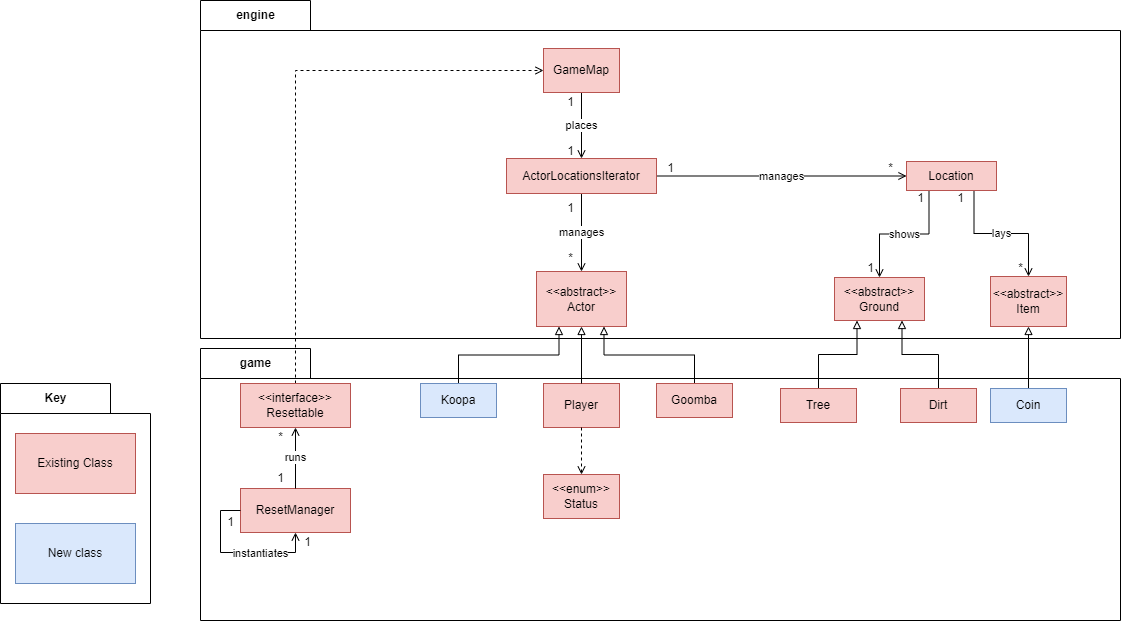

The diagram above was exported from draw.io. Its source (the exported page's mxGraphModel, read from the mxfile embedded in the PNG):
<mxGraphModel dx="1422" dy="1912" grid="1" gridSize="10" guides="1" tooltips="1" connect="1" arrows="1" fold="1" page="1" pageScale="1" pageWidth="827" pageHeight="1169" math="0" shadow="0">
  <root>
    <mxCell id="0" />
    <mxCell id="1" parent="0" />
    <mxCell id="JazShcK8NjF-pTPaOR8B-26" value="engine" style="shape=folder;fontStyle=1;tabWidth=110;tabHeight=30;tabPosition=left;html=1;boundedLbl=1;labelInHeader=1;container=1;collapsible=0;" vertex="1" parent="1">
      <mxGeometry x="730" y="-248" width="920" height="338" as="geometry" />
    </mxCell>
    <mxCell id="JazShcK8NjF-pTPaOR8B-27" value="" style="html=1;strokeColor=none;resizeWidth=1;resizeHeight=1;fillColor=none;part=1;connectable=0;allowArrows=0;deletable=0;" vertex="1" parent="JazShcK8NjF-pTPaOR8B-26">
      <mxGeometry width="920.0000000000001" height="236.6" relative="1" as="geometry">
        <mxPoint y="30" as="offset" />
      </mxGeometry>
    </mxCell>
    <mxCell id="JazShcK8NjF-pTPaOR8B-31" value="1" style="text;html=1;align=center;verticalAlign=middle;resizable=0;points=[];autosize=1;strokeColor=none;fillColor=none;" vertex="1" parent="JazShcK8NjF-pTPaOR8B-26">
      <mxGeometry x="460" y="158" width="20" height="20" as="geometry" />
    </mxCell>
    <mxCell id="JazShcK8NjF-pTPaOR8B-32" value="*&lt;span style=&quot;color: rgba(0 , 0 , 0 , 0) ; font-family: monospace ; font-size: 0px&quot;&gt;%3CmxGraphModel%3E%3Croot%3E%3CmxCell%20id%3D%220%22%2F%3E%3CmxCell%20id%3D%221%22%20parent%3D%220%22%2F%3E%3CmxCell%20id%3D%222%22%20value%3D%221%22%20style%3D%22text%3Bhtml%3D1%3Balign%3Dcenter%3BverticalAlign%3Dmiddle%3Bresizable%3D0%3Bpoints%3D%5B%5D%3Bautosize%3D1%3BstrokeColor%3Dnone%3BfillColor%3Dnone%3B%22%20vertex%3D%221%22%20parent%3D%221%22%3E%3CmxGeometry%20x%3D%221190%22%20y%3D%22-90%22%20width%3D%2220%22%20height%3D%2220%22%20as%3D%22geometry%22%2F%3E%3C%2FmxCell%3E%3C%2Froot%3E%3C%2FmxGraphModel%3E&lt;/span&gt;" style="text;html=1;align=center;verticalAlign=middle;resizable=0;points=[];autosize=1;strokeColor=none;fillColor=none;" vertex="1" parent="JazShcK8NjF-pTPaOR8B-26">
      <mxGeometry x="680" y="158" width="20" height="20" as="geometry" />
    </mxCell>
    <mxCell id="JazShcK8NjF-pTPaOR8B-33" value="1" style="text;html=1;align=center;verticalAlign=middle;resizable=0;points=[];autosize=1;strokeColor=none;fillColor=none;" vertex="1" parent="JazShcK8NjF-pTPaOR8B-26">
      <mxGeometry x="710" y="188" width="20" height="20" as="geometry" />
    </mxCell>
    <mxCell id="JazShcK8NjF-pTPaOR8B-34" value="1" style="text;html=1;align=center;verticalAlign=middle;resizable=0;points=[];autosize=1;strokeColor=none;fillColor=none;" vertex="1" parent="JazShcK8NjF-pTPaOR8B-26">
      <mxGeometry x="660" y="258" width="20" height="20" as="geometry" />
    </mxCell>
    <mxCell id="JazShcK8NjF-pTPaOR8B-35" value="1" style="text;html=1;align=center;verticalAlign=middle;resizable=0;points=[];autosize=1;strokeColor=none;fillColor=none;" vertex="1" parent="JazShcK8NjF-pTPaOR8B-26">
      <mxGeometry x="750" y="188" width="20" height="20" as="geometry" />
    </mxCell>
    <mxCell id="JazShcK8NjF-pTPaOR8B-36" value="*" style="text;html=1;align=center;verticalAlign=middle;resizable=0;points=[];autosize=1;strokeColor=none;fillColor=none;" vertex="1" parent="JazShcK8NjF-pTPaOR8B-26">
      <mxGeometry x="810" y="258" width="20" height="20" as="geometry" />
    </mxCell>
    <mxCell id="JazShcK8NjF-pTPaOR8B-43" value="1" style="text;html=1;align=center;verticalAlign=middle;resizable=0;points=[];autosize=1;strokeColor=none;fillColor=none;" vertex="1" parent="JazShcK8NjF-pTPaOR8B-26">
      <mxGeometry x="360" y="198" width="20" height="20" as="geometry" />
    </mxCell>
    <mxCell id="JazShcK8NjF-pTPaOR8B-44" value="*" style="text;html=1;align=center;verticalAlign=middle;resizable=0;points=[];autosize=1;strokeColor=none;fillColor=none;" vertex="1" parent="JazShcK8NjF-pTPaOR8B-26">
      <mxGeometry x="360" y="248" width="20" height="20" as="geometry" />
    </mxCell>
    <mxCell id="JazShcK8NjF-pTPaOR8B-24" value="game" style="shape=folder;fontStyle=1;tabWidth=110;tabHeight=30;tabPosition=left;html=1;boundedLbl=1;labelInHeader=1;container=1;collapsible=0;" vertex="1" parent="1">
      <mxGeometry x="730" y="100" width="920" height="272" as="geometry" />
    </mxCell>
    <mxCell id="JazShcK8NjF-pTPaOR8B-25" value="" style="html=1;strokeColor=none;resizeWidth=1;resizeHeight=1;fillColor=none;part=1;connectable=0;allowArrows=0;deletable=0;" vertex="1" parent="JazShcK8NjF-pTPaOR8B-24">
      <mxGeometry width="920.0000000000001" height="190.4" relative="1" as="geometry">
        <mxPoint y="30" as="offset" />
      </mxGeometry>
    </mxCell>
    <mxCell id="XH64SsbwDNaX5XJgyYfb-13" value="Player" style="rounded=0;whiteSpace=wrap;html=1;fillColor=#f8cecc;strokeColor=#b85450;" parent="JazShcK8NjF-pTPaOR8B-24" vertex="1">
      <mxGeometry x="343" y="35" width="76" height="44" as="geometry" />
    </mxCell>
    <mxCell id="XH64SsbwDNaX5XJgyYfb-1" value="ResetManager" style="rounded=0;whiteSpace=wrap;html=1;fillColor=#f8cecc;strokeColor=#b85450;" parent="JazShcK8NjF-pTPaOR8B-24" vertex="1">
      <mxGeometry x="40" y="140" width="110" height="44" as="geometry" />
    </mxCell>
    <mxCell id="XH64SsbwDNaX5XJgyYfb-2" value="instantiates" style="edgeStyle=orthogonalEdgeStyle;rounded=0;orthogonalLoop=1;jettySize=auto;html=1;exitX=0;exitY=0.5;exitDx=0;exitDy=0;entryX=0.5;entryY=1;entryDx=0;entryDy=0;endArrow=open;endFill=0;" parent="JazShcK8NjF-pTPaOR8B-24" source="XH64SsbwDNaX5XJgyYfb-1" target="XH64SsbwDNaX5XJgyYfb-1" edge="1">
      <mxGeometry x="0.2994" y="-1" relative="1" as="geometry">
        <mxPoint as="offset" />
      </mxGeometry>
    </mxCell>
    <mxCell id="JazShcK8NjF-pTPaOR8B-37" value="&lt;span style=&quot;color: rgba(0 , 0 , 0 , 0) ; font-family: monospace ; font-size: 0px&quot;&gt;%3CmxGraphModel%3E%3Croot%3E%3CmxCell%20id%3D%220%22%2F%3E%3CmxCell%20id%3D%221%22%20parent%3D%220%22%2F%3E%3CmxCell%20id%3D%222%22%20value%3D%221%22%20style%3D%22text%3Bhtml%3D1%3Balign%3Dcenter%3BverticalAlign%3Dmiddle%3Bresizable%3D0%3Bpoints%3D%5B%5D%3Bautosize%3D1%3BstrokeColor%3Dnone%3BfillColor%3Dnone%3B%22%20vertex%3D%221%22%20parent%3D%221%22%3E%3CmxGeometry%20x%3D%221440%22%20y%3D%22-60%22%20width%3D%2220%22%20height%3D%2220%22%20as%3D%22geometry%22%2F%3E%3C%2FmxCell%3E%3C%2Froot%3E%3C%2FmxGraphModel%3E&lt;/span&gt;*" style="text;html=1;align=center;verticalAlign=middle;resizable=0;points=[];autosize=1;strokeColor=none;fillColor=none;" vertex="1" parent="JazShcK8NjF-pTPaOR8B-24">
      <mxGeometry x="70" y="79" width="20" height="20" as="geometry" />
    </mxCell>
    <mxCell id="JazShcK8NjF-pTPaOR8B-39" value="&lt;span style=&quot;color: rgba(0 , 0 , 0 , 0) ; font-family: monospace ; font-size: 0px&quot;&gt;%3CmxGraphModel%3E%3Croot%3E%3CmxCell%20id%3D%220%22%2F%3E%3CmxCell%20id%3D%221%22%20parent%3D%220%22%2F%3E%3CmxCell%20id%3D%222%22%20value%3D%221%22%20style%3D%22text%3Bhtml%3D1%3Balign%3Dcenter%3BverticalAlign%3Dmiddle%3Bresizable%3D0%3Bpoints%3D%5B%5D%3Bautosize%3D1%3BstrokeColor%3Dnone%3BfillColor%3Dnone%3B%22%20vertex%3D%221%22%20parent%3D%221%22%3E%3CmxGeometry%20x%3D%221440%22%20y%3D%22-60%22%20width%3D%2220%22%20height%3D%2220%22%20as%3D%22geometry%22%2F%3E%3C%2FmxCell%3E%3C%2Froot%3E%3C%2FmxGraphModel%3E&lt;/span&gt;1" style="text;html=1;align=center;verticalAlign=middle;resizable=0;points=[];autosize=1;strokeColor=none;fillColor=none;" vertex="1" parent="JazShcK8NjF-pTPaOR8B-24">
      <mxGeometry x="70" y="120" width="20" height="20" as="geometry" />
    </mxCell>
    <mxCell id="JazShcK8NjF-pTPaOR8B-40" value="&lt;span style=&quot;color: rgba(0 , 0 , 0 , 0) ; font-family: monospace ; font-size: 0px&quot;&gt;%3CmxGraphModel%3E%3Croot%3E%3CmxCell%20id%3D%220%22%2F%3E%3CmxCell%20id%3D%221%22%20parent%3D%220%22%2F%3E%3CmxCell%20id%3D%222%22%20value%3D%221%22%20style%3D%22text%3Bhtml%3D1%3Balign%3Dcenter%3BverticalAlign%3Dmiddle%3Bresizable%3D0%3Bpoints%3D%5B%5D%3Bautosize%3D1%3BstrokeColor%3Dnone%3BfillColor%3Dnone%3B%22%20vertex%3D%221%22%20parent%3D%221%22%3E%3CmxGeometry%20x%3D%221440%22%20y%3D%22-60%22%20width%3D%2220%22%20height%3D%2220%22%20as%3D%22geometry%22%2F%3E%3C%2FmxCell%3E%3C%2Froot%3E%3C%2FmxGraphModel%3E&lt;/span&gt;1" style="text;html=1;align=center;verticalAlign=middle;resizable=0;points=[];autosize=1;strokeColor=none;fillColor=none;" vertex="1" parent="JazShcK8NjF-pTPaOR8B-24">
      <mxGeometry x="20" y="164" width="20" height="20" as="geometry" />
    </mxCell>
    <mxCell id="JazShcK8NjF-pTPaOR8B-41" value="&lt;span style=&quot;color: rgba(0 , 0 , 0 , 0) ; font-family: monospace ; font-size: 0px&quot;&gt;%3CmxGraphModel%3E%3Croot%3E%3CmxCell%20id%3D%220%22%2F%3E%3CmxCell%20id%3D%221%22%20parent%3D%220%22%2F%3E%3CmxCell%20id%3D%222%22%20value%3D%221%22%20style%3D%22text%3Bhtml%3D1%3Balign%3Dcenter%3BverticalAlign%3Dmiddle%3Bresizable%3D0%3Bpoints%3D%5B%5D%3Bautosize%3D1%3BstrokeColor%3Dnone%3BfillColor%3Dnone%3B%22%20vertex%3D%221%22%20parent%3D%221%22%3E%3CmxGeometry%20x%3D%221440%22%20y%3D%22-60%22%20width%3D%2220%22%20height%3D%2220%22%20as%3D%22geometry%22%2F%3E%3C%2FmxCell%3E%3C%2Froot%3E%3C%2FmxGraphModel%3E&lt;/span&gt;1" style="text;html=1;align=center;verticalAlign=middle;resizable=0;points=[];autosize=1;strokeColor=none;fillColor=none;" vertex="1" parent="JazShcK8NjF-pTPaOR8B-24">
      <mxGeometry x="97" y="184" width="20" height="20" as="geometry" />
    </mxCell>
    <mxCell id="zJ97EjlFN2g2yu6wpcaT-2" value="&amp;lt;&amp;lt;enum&amp;gt;&amp;gt;&lt;br&gt;Status" style="rounded=0;whiteSpace=wrap;html=1;fillColor=#f8cecc;strokeColor=#b85450;" parent="1" vertex="1">
      <mxGeometry x="1073" y="226" width="76" height="44" as="geometry" />
    </mxCell>
    <mxCell id="XH64SsbwDNaX5XJgyYfb-4" value="runs" style="edgeStyle=orthogonalEdgeStyle;rounded=0;orthogonalLoop=1;jettySize=auto;html=1;exitX=0.5;exitY=0;exitDx=0;exitDy=0;entryX=0.5;entryY=1;entryDx=0;entryDy=0;endArrow=open;endFill=0;" parent="1" source="XH64SsbwDNaX5XJgyYfb-1" target="XH64SsbwDNaX5XJgyYfb-3" edge="1">
      <mxGeometry relative="1" as="geometry" />
    </mxCell>
    <mxCell id="JazShcK8NjF-pTPaOR8B-17" style="edgeStyle=orthogonalEdgeStyle;rounded=0;orthogonalLoop=1;jettySize=auto;html=1;exitX=0.5;exitY=0;exitDx=0;exitDy=0;entryX=0;entryY=0.5;entryDx=0;entryDy=0;endArrow=open;endFill=0;dashed=1;" edge="1" parent="1" source="XH64SsbwDNaX5XJgyYfb-3" target="Ksa9-GeEY4IIzqIIQZ5J-1">
      <mxGeometry relative="1" as="geometry" />
    </mxCell>
    <mxCell id="XH64SsbwDNaX5XJgyYfb-3" value="&amp;lt;&amp;lt;interface&amp;gt;&amp;gt;&lt;br&gt;Resettable" style="rounded=0;whiteSpace=wrap;html=1;fillColor=#f8cecc;strokeColor=#b85450;" parent="1" vertex="1">
      <mxGeometry x="770" y="135" width="110" height="44" as="geometry" />
    </mxCell>
    <mxCell id="XH64SsbwDNaX5XJgyYfb-5" value="&amp;lt;&amp;lt;abstract&amp;gt;&amp;gt;&lt;br&gt;Actor" style="rounded=0;whiteSpace=wrap;html=1;fillColor=#f8cecc;strokeColor=#b85450;" parent="1" vertex="1">
      <mxGeometry x="1066" y="23" width="90" height="55" as="geometry" />
    </mxCell>
    <mxCell id="JazShcK8NjF-pTPaOR8B-16" style="edgeStyle=orthogonalEdgeStyle;rounded=0;orthogonalLoop=1;jettySize=auto;html=1;exitX=0.5;exitY=0;exitDx=0;exitDy=0;entryX=0.25;entryY=1;entryDx=0;entryDy=0;endArrow=block;endFill=0;" edge="1" parent="1" source="XH64SsbwDNaX5XJgyYfb-7" target="XH64SsbwDNaX5XJgyYfb-9">
      <mxGeometry relative="1" as="geometry" />
    </mxCell>
    <mxCell id="XH64SsbwDNaX5XJgyYfb-7" value="Tree" style="rounded=0;whiteSpace=wrap;html=1;fillColor=#f8cecc;strokeColor=#b85450;" parent="1" vertex="1">
      <mxGeometry x="1310" y="140" width="76" height="34" as="geometry" />
    </mxCell>
    <mxCell id="JazShcK8NjF-pTPaOR8B-15" style="edgeStyle=orthogonalEdgeStyle;rounded=0;orthogonalLoop=1;jettySize=auto;html=1;exitX=0.5;exitY=0;exitDx=0;exitDy=0;entryX=0.75;entryY=1;entryDx=0;entryDy=0;endArrow=block;endFill=0;" edge="1" parent="1" source="XH64SsbwDNaX5XJgyYfb-8" target="XH64SsbwDNaX5XJgyYfb-9">
      <mxGeometry relative="1" as="geometry" />
    </mxCell>
    <mxCell id="XH64SsbwDNaX5XJgyYfb-8" value="Dirt" style="rounded=0;whiteSpace=wrap;html=1;fillColor=#f8cecc;strokeColor=#b85450;" parent="1" vertex="1">
      <mxGeometry x="1430" y="140" width="76" height="34" as="geometry" />
    </mxCell>
    <mxCell id="XH64SsbwDNaX5XJgyYfb-9" value="&amp;lt;&amp;lt;abstract&amp;gt;&amp;gt;&lt;br&gt;Ground" style="rounded=0;whiteSpace=wrap;html=1;fillColor=#f8cecc;strokeColor=#b85450;" parent="1" vertex="1">
      <mxGeometry x="1364" y="29" width="90" height="43" as="geometry" />
    </mxCell>
    <mxCell id="JazShcK8NjF-pTPaOR8B-20" style="edgeStyle=orthogonalEdgeStyle;rounded=0;orthogonalLoop=1;jettySize=auto;html=1;exitX=0.5;exitY=0;exitDx=0;exitDy=0;entryX=0.25;entryY=1;entryDx=0;entryDy=0;endArrow=block;endFill=0;" edge="1" parent="1" source="XH64SsbwDNaX5XJgyYfb-10" target="XH64SsbwDNaX5XJgyYfb-5">
      <mxGeometry relative="1" as="geometry" />
    </mxCell>
    <mxCell id="XH64SsbwDNaX5XJgyYfb-10" value="Koopa" style="rounded=0;whiteSpace=wrap;html=1;strokeColor=#6c8ebf;fillColor=#dae8fc;" parent="1" vertex="1">
      <mxGeometry x="950" y="135" width="76" height="34" as="geometry" />
    </mxCell>
    <mxCell id="JazShcK8NjF-pTPaOR8B-18" style="edgeStyle=orthogonalEdgeStyle;rounded=0;orthogonalLoop=1;jettySize=auto;html=1;exitX=0.5;exitY=0;exitDx=0;exitDy=0;entryX=0.75;entryY=1;entryDx=0;entryDy=0;endArrow=block;endFill=0;" edge="1" parent="1" source="XH64SsbwDNaX5XJgyYfb-11" target="XH64SsbwDNaX5XJgyYfb-5">
      <mxGeometry relative="1" as="geometry" />
    </mxCell>
    <mxCell id="XH64SsbwDNaX5XJgyYfb-11" value="Goomba" style="rounded=0;whiteSpace=wrap;html=1;fillColor=#f8cecc;strokeColor=#b85450;" parent="1" vertex="1">
      <mxGeometry x="1186" y="135" width="76" height="34" as="geometry" />
    </mxCell>
    <mxCell id="JazShcK8NjF-pTPaOR8B-19" style="edgeStyle=orthogonalEdgeStyle;rounded=0;orthogonalLoop=1;jettySize=auto;html=1;exitX=0.5;exitY=0;exitDx=0;exitDy=0;entryX=0.5;entryY=1;entryDx=0;entryDy=0;endArrow=block;endFill=0;" edge="1" parent="1" source="XH64SsbwDNaX5XJgyYfb-13" target="XH64SsbwDNaX5XJgyYfb-5">
      <mxGeometry relative="1" as="geometry" />
    </mxCell>
    <mxCell id="JazShcK8NjF-pTPaOR8B-21" style="edgeStyle=orthogonalEdgeStyle;rounded=0;orthogonalLoop=1;jettySize=auto;html=1;exitX=0.5;exitY=1;exitDx=0;exitDy=0;entryX=0.5;entryY=0;entryDx=0;entryDy=0;endArrow=open;endFill=0;dashed=1;" edge="1" parent="1" source="XH64SsbwDNaX5XJgyYfb-13" target="zJ97EjlFN2g2yu6wpcaT-2">
      <mxGeometry relative="1" as="geometry" />
    </mxCell>
    <mxCell id="XH64SsbwDNaX5XJgyYfb-14" value="&amp;lt;&amp;lt;abstract&amp;gt;&amp;gt;&lt;br&gt;Item" style="rounded=0;whiteSpace=wrap;html=1;fillColor=#f8cecc;strokeColor=#b85450;" parent="1" vertex="1">
      <mxGeometry x="1520" y="28" width="76" height="50" as="geometry" />
    </mxCell>
    <mxCell id="JazShcK8NjF-pTPaOR8B-14" style="edgeStyle=orthogonalEdgeStyle;rounded=0;orthogonalLoop=1;jettySize=auto;html=1;exitX=0.5;exitY=0;exitDx=0;exitDy=0;entryX=0.5;entryY=1;entryDx=0;entryDy=0;endArrow=block;endFill=0;" edge="1" parent="1" source="XH64SsbwDNaX5XJgyYfb-15" target="XH64SsbwDNaX5XJgyYfb-14">
      <mxGeometry relative="1" as="geometry" />
    </mxCell>
    <mxCell id="XH64SsbwDNaX5XJgyYfb-15" value="Coin" style="rounded=0;whiteSpace=wrap;html=1;strokeColor=#6c8ebf;fillColor=#dae8fc;" parent="1" vertex="1">
      <mxGeometry x="1520" y="140" width="76" height="34" as="geometry" />
    </mxCell>
    <mxCell id="JazShcK8NjF-pTPaOR8B-10" value="places" style="edgeStyle=orthogonalEdgeStyle;rounded=0;orthogonalLoop=1;jettySize=auto;html=1;exitX=0.5;exitY=1;exitDx=0;exitDy=0;entryX=0.5;entryY=0;entryDx=0;entryDy=0;endArrow=open;endFill=0;" edge="1" parent="1" source="Ksa9-GeEY4IIzqIIQZ5J-1" target="JazShcK8NjF-pTPaOR8B-2">
      <mxGeometry relative="1" as="geometry" />
    </mxCell>
    <mxCell id="Ksa9-GeEY4IIzqIIQZ5J-1" value="GameMap" style="rounded=0;whiteSpace=wrap;html=1;fillColor=#f8cecc;strokeColor=#b85450;" parent="1" vertex="1">
      <mxGeometry x="1073" y="-200" width="76" height="44" as="geometry" />
    </mxCell>
    <mxCell id="JazShcK8NjF-pTPaOR8B-8" value="shows" style="edgeStyle=orthogonalEdgeStyle;rounded=0;orthogonalLoop=1;jettySize=auto;html=1;exitX=0.25;exitY=1;exitDx=0;exitDy=0;entryX=0.5;entryY=0;entryDx=0;entryDy=0;endArrow=open;endFill=0;" edge="1" parent="1" source="pbXzxTDHie9DwbVof8P7-5" target="XH64SsbwDNaX5XJgyYfb-9">
      <mxGeometry relative="1" as="geometry" />
    </mxCell>
    <mxCell id="JazShcK8NjF-pTPaOR8B-9" value="lays" style="edgeStyle=orthogonalEdgeStyle;rounded=0;orthogonalLoop=1;jettySize=auto;html=1;exitX=0.75;exitY=1;exitDx=0;exitDy=0;endArrow=open;endFill=0;" edge="1" parent="1" source="pbXzxTDHie9DwbVof8P7-5" target="XH64SsbwDNaX5XJgyYfb-14">
      <mxGeometry relative="1" as="geometry" />
    </mxCell>
    <mxCell id="pbXzxTDHie9DwbVof8P7-5" value="Location" style="rounded=0;whiteSpace=wrap;html=1;fillColor=#f8cecc;strokeColor=#b85450;" parent="1" vertex="1">
      <mxGeometry x="1436" y="-87" width="90" height="29" as="geometry" />
    </mxCell>
    <mxCell id="JazShcK8NjF-pTPaOR8B-3" value="manages" style="edgeStyle=orthogonalEdgeStyle;rounded=0;orthogonalLoop=1;jettySize=auto;html=1;exitX=0.5;exitY=1;exitDx=0;exitDy=0;entryX=0.5;entryY=0;entryDx=0;entryDy=0;endArrow=open;endFill=0;" edge="1" parent="1" source="JazShcK8NjF-pTPaOR8B-2" target="XH64SsbwDNaX5XJgyYfb-5">
      <mxGeometry relative="1" as="geometry" />
    </mxCell>
    <mxCell id="JazShcK8NjF-pTPaOR8B-6" value="manages" style="edgeStyle=orthogonalEdgeStyle;rounded=0;orthogonalLoop=1;jettySize=auto;html=1;exitX=1;exitY=0.5;exitDx=0;exitDy=0;entryX=0;entryY=0.5;entryDx=0;entryDy=0;endArrow=open;endFill=0;" edge="1" parent="1" source="JazShcK8NjF-pTPaOR8B-2" target="pbXzxTDHie9DwbVof8P7-5">
      <mxGeometry relative="1" as="geometry" />
    </mxCell>
    <mxCell id="JazShcK8NjF-pTPaOR8B-2" value="ActorLocationsIterator" style="rounded=0;whiteSpace=wrap;html=1;fillColor=#f8cecc;strokeColor=#b85450;" vertex="1" parent="1">
      <mxGeometry x="1036" y="-90" width="150" height="35" as="geometry" />
    </mxCell>
    <mxCell id="JazShcK8NjF-pTPaOR8B-22" value="1" style="text;html=1;align=center;verticalAlign=middle;resizable=0;points=[];autosize=1;strokeColor=none;fillColor=none;" vertex="1" parent="1">
      <mxGeometry x="1090" y="-156" width="20" height="20" as="geometry" />
    </mxCell>
    <mxCell id="JazShcK8NjF-pTPaOR8B-23" value="1" style="text;html=1;align=center;verticalAlign=middle;resizable=0;points=[];autosize=1;strokeColor=none;fillColor=none;" vertex="1" parent="1">
      <mxGeometry x="1090" y="-107" width="20" height="20" as="geometry" />
    </mxCell>
    <mxCell id="JazShcK8NjF-pTPaOR8B-28" value="Key" style="shape=folder;fontStyle=1;tabWidth=110;tabHeight=30;tabPosition=left;html=1;boundedLbl=1;labelInHeader=1;container=1;collapsible=0;" vertex="1" parent="1">
      <mxGeometry x="530" y="135" width="150" height="220" as="geometry" />
    </mxCell>
    <mxCell id="JazShcK8NjF-pTPaOR8B-29" value="Text" style="html=1;strokeColor=none;resizeWidth=1;resizeHeight=1;fillColor=none;part=1;connectable=0;allowArrows=0;deletable=0;" vertex="1" parent="JazShcK8NjF-pTPaOR8B-28">
      <mxGeometry width="150" height="154" relative="1" as="geometry">
        <mxPoint y="30" as="offset" />
      </mxGeometry>
    </mxCell>
    <mxCell id="pbXzxTDHie9DwbVof8P7-11" value="Existing Class" style="whiteSpace=wrap;html=1;fillColor=#f8cecc;strokeColor=#b85450;" parent="JazShcK8NjF-pTPaOR8B-28" vertex="1">
      <mxGeometry x="15" y="50" width="120" height="60" as="geometry" />
    </mxCell>
    <mxCell id="pbXzxTDHie9DwbVof8P7-10" value="New class" style="whiteSpace=wrap;html=1;fillColor=#dae8fc;strokeColor=#6c8ebf;" parent="JazShcK8NjF-pTPaOR8B-28" vertex="1">
      <mxGeometry x="15" y="140" width="120" height="60" as="geometry" />
    </mxCell>
  </root>
</mxGraphModel>